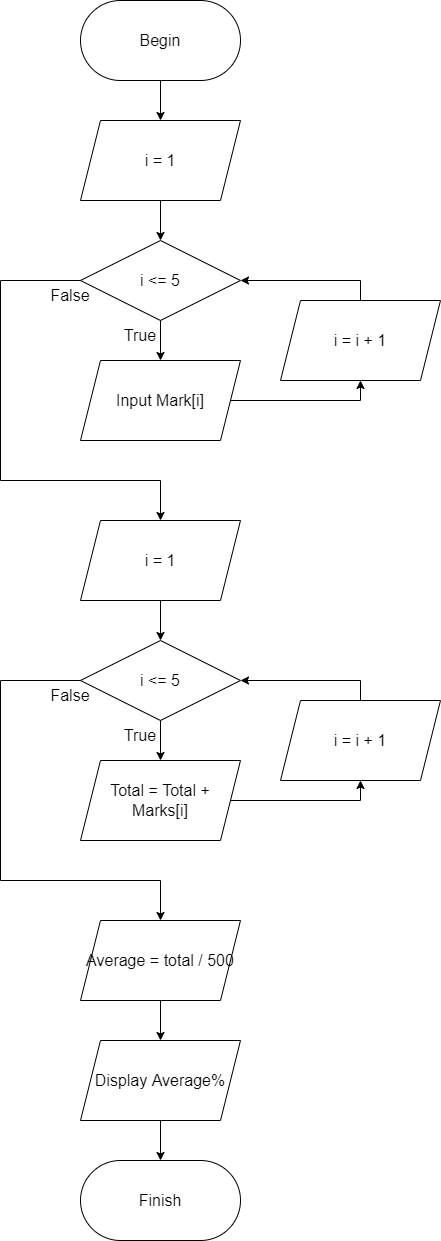

The diagram above was exported from draw.io. Its source (the exported page's mxGraphModel, read from the mxfile embedded in the PNG):
<mxGraphModel dx="1117" dy="1009" grid="1" gridSize="10" guides="1" tooltips="1" connect="1" arrows="1" fold="1" page="1" pageScale="1" pageWidth="850" pageHeight="1100" math="0" shadow="0">
  <root>
    <mxCell id="0" />
    <mxCell id="1" parent="0" />
    <mxCell id="PMNokYxuO7hLcUrcD1xU-1" value="&lt;font style=&quot;font-size: 16px&quot;&gt;Begin&lt;/font&gt;" style="rounded=1;whiteSpace=wrap;html=1;arcSize=50;" vertex="1" parent="1">
      <mxGeometry x="360" y="40" width="160" height="80" as="geometry" />
    </mxCell>
    <mxCell id="PMNokYxuO7hLcUrcD1xU-2" value="i = 1" style="shape=parallelogram;perimeter=parallelogramPerimeter;whiteSpace=wrap;html=1;fixedSize=1;fontSize=16;" vertex="1" parent="1">
      <mxGeometry x="360" y="160" width="160" height="80" as="geometry" />
    </mxCell>
    <mxCell id="PMNokYxuO7hLcUrcD1xU-3" value="i &amp;lt;= 5" style="rhombus;whiteSpace=wrap;html=1;fontSize=16;" vertex="1" parent="1">
      <mxGeometry x="360" y="280" width="160" height="80" as="geometry" />
    </mxCell>
    <mxCell id="PMNokYxuO7hLcUrcD1xU-5" value="Input Mark[i]" style="shape=parallelogram;perimeter=parallelogramPerimeter;whiteSpace=wrap;html=1;fixedSize=1;fontSize=16;" vertex="1" parent="1">
      <mxGeometry x="360" y="400" width="160" height="80" as="geometry" />
    </mxCell>
    <mxCell id="PMNokYxuO7hLcUrcD1xU-6" value="i = i + 1" style="shape=parallelogram;perimeter=parallelogramPerimeter;whiteSpace=wrap;html=1;fixedSize=1;fontSize=16;" vertex="1" parent="1">
      <mxGeometry x="560" y="340" width="160" height="80" as="geometry" />
    </mxCell>
    <mxCell id="PMNokYxuO7hLcUrcD1xU-7" value="" style="endArrow=none;html=1;rounded=0;fontSize=16;exitX=1;exitY=0.5;exitDx=0;exitDy=0;" edge="1" parent="1" source="PMNokYxuO7hLcUrcD1xU-5">
      <mxGeometry width="50" height="50" relative="1" as="geometry">
        <mxPoint x="330" y="270" as="sourcePoint" />
        <mxPoint x="640" y="440" as="targetPoint" />
      </mxGeometry>
    </mxCell>
    <mxCell id="PMNokYxuO7hLcUrcD1xU-8" value="" style="endArrow=classic;html=1;rounded=0;fontSize=16;entryX=0.5;entryY=1;entryDx=0;entryDy=0;" edge="1" parent="1" target="PMNokYxuO7hLcUrcD1xU-6">
      <mxGeometry width="50" height="50" relative="1" as="geometry">
        <mxPoint x="640" y="440" as="sourcePoint" />
        <mxPoint x="530" y="340" as="targetPoint" />
      </mxGeometry>
    </mxCell>
    <mxCell id="PMNokYxuO7hLcUrcD1xU-9" value="" style="endArrow=classic;html=1;rounded=0;fontSize=16;entryX=1;entryY=0.5;entryDx=0;entryDy=0;" edge="1" parent="1" target="PMNokYxuO7hLcUrcD1xU-3">
      <mxGeometry width="50" height="50" relative="1" as="geometry">
        <mxPoint x="640" y="320" as="sourcePoint" />
        <mxPoint x="530" y="340" as="targetPoint" />
      </mxGeometry>
    </mxCell>
    <mxCell id="PMNokYxuO7hLcUrcD1xU-11" value="" style="endArrow=none;html=1;rounded=0;fontSize=16;exitX=0.5;exitY=0;exitDx=0;exitDy=0;" edge="1" parent="1" source="PMNokYxuO7hLcUrcD1xU-6">
      <mxGeometry width="50" height="50" relative="1" as="geometry">
        <mxPoint x="520" y="370" as="sourcePoint" />
        <mxPoint x="640" y="320" as="targetPoint" />
      </mxGeometry>
    </mxCell>
    <mxCell id="PMNokYxuO7hLcUrcD1xU-12" value="" style="endArrow=classic;html=1;rounded=0;fontSize=16;exitX=0.5;exitY=1;exitDx=0;exitDy=0;entryX=0.5;entryY=0;entryDx=0;entryDy=0;" edge="1" parent="1" source="PMNokYxuO7hLcUrcD1xU-3" target="PMNokYxuO7hLcUrcD1xU-5">
      <mxGeometry width="50" height="50" relative="1" as="geometry">
        <mxPoint x="490" y="380" as="sourcePoint" />
        <mxPoint x="540" y="330" as="targetPoint" />
      </mxGeometry>
    </mxCell>
    <mxCell id="PMNokYxuO7hLcUrcD1xU-13" value="" style="endArrow=none;html=1;rounded=0;fontSize=16;entryX=0;entryY=0.5;entryDx=0;entryDy=0;" edge="1" parent="1" target="PMNokYxuO7hLcUrcD1xU-3">
      <mxGeometry width="50" height="50" relative="1" as="geometry">
        <mxPoint x="280" y="320" as="sourcePoint" />
        <mxPoint x="370" y="350" as="targetPoint" />
      </mxGeometry>
    </mxCell>
    <mxCell id="PMNokYxuO7hLcUrcD1xU-14" value="" style="endArrow=classic;html=1;rounded=0;fontSize=16;entryX=0.5;entryY=0;entryDx=0;entryDy=0;" edge="1" parent="1" target="PMNokYxuO7hLcUrcD1xU-17">
      <mxGeometry width="50" height="50" relative="1" as="geometry">
        <mxPoint x="440" y="520" as="sourcePoint" />
        <mxPoint x="280" y="560" as="targetPoint" />
      </mxGeometry>
    </mxCell>
    <mxCell id="PMNokYxuO7hLcUrcD1xU-15" value="" style="endArrow=classic;html=1;rounded=0;fontSize=16;exitX=0.5;exitY=1;exitDx=0;exitDy=0;entryX=0.5;entryY=0;entryDx=0;entryDy=0;" edge="1" parent="1" source="PMNokYxuO7hLcUrcD1xU-2" target="PMNokYxuO7hLcUrcD1xU-3">
      <mxGeometry width="50" height="50" relative="1" as="geometry">
        <mxPoint x="340" y="460" as="sourcePoint" />
        <mxPoint x="390" y="410" as="targetPoint" />
      </mxGeometry>
    </mxCell>
    <mxCell id="PMNokYxuO7hLcUrcD1xU-16" value="" style="endArrow=classic;html=1;rounded=0;fontSize=16;exitX=0.5;exitY=1;exitDx=0;exitDy=0;entryX=0.5;entryY=0;entryDx=0;entryDy=0;" edge="1" parent="1" source="PMNokYxuO7hLcUrcD1xU-1" target="PMNokYxuO7hLcUrcD1xU-2">
      <mxGeometry width="50" height="50" relative="1" as="geometry">
        <mxPoint x="330" y="240" as="sourcePoint" />
        <mxPoint x="380" y="190" as="targetPoint" />
      </mxGeometry>
    </mxCell>
    <mxCell id="PMNokYxuO7hLcUrcD1xU-17" value="i = 1" style="shape=parallelogram;perimeter=parallelogramPerimeter;whiteSpace=wrap;html=1;fixedSize=1;fontSize=16;" vertex="1" parent="1">
      <mxGeometry x="360" y="560" width="160" height="80" as="geometry" />
    </mxCell>
    <mxCell id="PMNokYxuO7hLcUrcD1xU-18" value="i &amp;lt;= 5" style="rhombus;whiteSpace=wrap;html=1;fontSize=16;" vertex="1" parent="1">
      <mxGeometry x="360" y="680" width="160" height="80" as="geometry" />
    </mxCell>
    <mxCell id="PMNokYxuO7hLcUrcD1xU-19" value="Total = Total + Marks[i]" style="shape=parallelogram;perimeter=parallelogramPerimeter;whiteSpace=wrap;html=1;fixedSize=1;fontSize=16;" vertex="1" parent="1">
      <mxGeometry x="360" y="800" width="160" height="80" as="geometry" />
    </mxCell>
    <mxCell id="PMNokYxuO7hLcUrcD1xU-20" value="i = i + 1" style="shape=parallelogram;perimeter=parallelogramPerimeter;whiteSpace=wrap;html=1;fixedSize=1;fontSize=16;" vertex="1" parent="1">
      <mxGeometry x="560" y="740" width="160" height="80" as="geometry" />
    </mxCell>
    <mxCell id="PMNokYxuO7hLcUrcD1xU-21" value="" style="endArrow=none;html=1;rounded=0;fontSize=16;exitX=1;exitY=0.5;exitDx=0;exitDy=0;" edge="1" parent="1" source="PMNokYxuO7hLcUrcD1xU-19">
      <mxGeometry width="50" height="50" relative="1" as="geometry">
        <mxPoint x="680" y="450" as="sourcePoint" />
        <mxPoint x="640" y="840" as="targetPoint" />
      </mxGeometry>
    </mxCell>
    <mxCell id="PMNokYxuO7hLcUrcD1xU-22" value="" style="endArrow=none;html=1;rounded=0;fontSize=16;exitX=0.5;exitY=0;exitDx=0;exitDy=0;" edge="1" parent="1" source="PMNokYxuO7hLcUrcD1xU-20">
      <mxGeometry width="50" height="50" relative="1" as="geometry">
        <mxPoint x="570" y="730" as="sourcePoint" />
        <mxPoint x="640" y="720" as="targetPoint" />
      </mxGeometry>
    </mxCell>
    <mxCell id="PMNokYxuO7hLcUrcD1xU-23" value="" style="endArrow=classic;html=1;rounded=0;fontSize=16;entryX=1;entryY=0.5;entryDx=0;entryDy=0;" edge="1" parent="1" target="PMNokYxuO7hLcUrcD1xU-18">
      <mxGeometry width="50" height="50" relative="1" as="geometry">
        <mxPoint x="640" y="720" as="sourcePoint" />
        <mxPoint x="580" y="690" as="targetPoint" />
      </mxGeometry>
    </mxCell>
    <mxCell id="PMNokYxuO7hLcUrcD1xU-24" value="" style="endArrow=classic;html=1;rounded=0;fontSize=16;entryX=0.5;entryY=1;entryDx=0;entryDy=0;" edge="1" parent="1" target="PMNokYxuO7hLcUrcD1xU-20">
      <mxGeometry width="50" height="50" relative="1" as="geometry">
        <mxPoint x="640" y="840" as="sourcePoint" />
        <mxPoint x="580" y="690" as="targetPoint" />
      </mxGeometry>
    </mxCell>
    <mxCell id="PMNokYxuO7hLcUrcD1xU-25" value="" style="endArrow=classic;html=1;rounded=0;fontSize=16;exitX=0.5;exitY=1;exitDx=0;exitDy=0;entryX=0.5;entryY=0;entryDx=0;entryDy=0;" edge="1" parent="1" source="PMNokYxuO7hLcUrcD1xU-17" target="PMNokYxuO7hLcUrcD1xU-18">
      <mxGeometry width="50" height="50" relative="1" as="geometry">
        <mxPoint x="530" y="740" as="sourcePoint" />
        <mxPoint x="580" y="690" as="targetPoint" />
      </mxGeometry>
    </mxCell>
    <mxCell id="PMNokYxuO7hLcUrcD1xU-26" value="" style="endArrow=classic;html=1;rounded=0;fontSize=16;exitX=0.5;exitY=1;exitDx=0;exitDy=0;entryX=0.5;entryY=0;entryDx=0;entryDy=0;" edge="1" parent="1" source="PMNokYxuO7hLcUrcD1xU-18" target="PMNokYxuO7hLcUrcD1xU-19">
      <mxGeometry width="50" height="50" relative="1" as="geometry">
        <mxPoint x="530" y="740" as="sourcePoint" />
        <mxPoint x="580" y="690" as="targetPoint" />
      </mxGeometry>
    </mxCell>
    <mxCell id="PMNokYxuO7hLcUrcD1xU-27" value="" style="endArrow=none;html=1;rounded=0;fontSize=16;" edge="1" parent="1">
      <mxGeometry width="50" height="50" relative="1" as="geometry">
        <mxPoint x="280" y="320" as="sourcePoint" />
        <mxPoint x="280" y="520" as="targetPoint" />
      </mxGeometry>
    </mxCell>
    <mxCell id="PMNokYxuO7hLcUrcD1xU-31" value="" style="endArrow=none;html=1;rounded=0;fontSize=16;" edge="1" parent="1">
      <mxGeometry width="50" height="50" relative="1" as="geometry">
        <mxPoint x="280" y="520" as="sourcePoint" />
        <mxPoint x="440" y="520" as="targetPoint" />
      </mxGeometry>
    </mxCell>
    <mxCell id="PMNokYxuO7hLcUrcD1xU-33" value="Average = total / 500" style="shape=parallelogram;perimeter=parallelogramPerimeter;whiteSpace=wrap;html=1;fixedSize=1;fontSize=16;" vertex="1" parent="1">
      <mxGeometry x="360" y="960" width="160" height="80" as="geometry" />
    </mxCell>
    <mxCell id="PMNokYxuO7hLcUrcD1xU-35" value="Display Average%" style="shape=parallelogram;perimeter=parallelogramPerimeter;whiteSpace=wrap;html=1;fixedSize=1;fontSize=16;" vertex="1" parent="1">
      <mxGeometry x="360" y="1080" width="160" height="80" as="geometry" />
    </mxCell>
    <mxCell id="PMNokYxuO7hLcUrcD1xU-36" value="&lt;font style=&quot;font-size: 16px&quot;&gt;Finish&lt;/font&gt;" style="rounded=1;whiteSpace=wrap;html=1;arcSize=50;" vertex="1" parent="1">
      <mxGeometry x="360" y="1200" width="160" height="80" as="geometry" />
    </mxCell>
    <mxCell id="PMNokYxuO7hLcUrcD1xU-38" value="" style="endArrow=classic;html=1;rounded=0;fontSize=16;exitX=0.5;exitY=1;exitDx=0;exitDy=0;entryX=0.5;entryY=0;entryDx=0;entryDy=0;" edge="1" parent="1" source="PMNokYxuO7hLcUrcD1xU-33" target="PMNokYxuO7hLcUrcD1xU-35">
      <mxGeometry width="50" height="50" relative="1" as="geometry">
        <mxPoint x="470" y="1100" as="sourcePoint" />
        <mxPoint x="520" y="1050" as="targetPoint" />
      </mxGeometry>
    </mxCell>
    <mxCell id="PMNokYxuO7hLcUrcD1xU-39" value="" style="endArrow=classic;html=1;rounded=0;fontSize=16;exitX=0.5;exitY=1;exitDx=0;exitDy=0;entryX=0.5;entryY=0;entryDx=0;entryDy=0;" edge="1" parent="1" source="PMNokYxuO7hLcUrcD1xU-35" target="PMNokYxuO7hLcUrcD1xU-36">
      <mxGeometry width="50" height="50" relative="1" as="geometry">
        <mxPoint x="470" y="1100" as="sourcePoint" />
        <mxPoint x="520" y="1050" as="targetPoint" />
      </mxGeometry>
    </mxCell>
    <mxCell id="PMNokYxuO7hLcUrcD1xU-41" value="" style="endArrow=none;html=1;rounded=0;fontSize=16;entryX=0;entryY=0.5;entryDx=0;entryDy=0;" edge="1" parent="1" target="PMNokYxuO7hLcUrcD1xU-18">
      <mxGeometry width="50" height="50" relative="1" as="geometry">
        <mxPoint x="280" y="720" as="sourcePoint" />
        <mxPoint x="360" y="800" as="targetPoint" />
      </mxGeometry>
    </mxCell>
    <mxCell id="PMNokYxuO7hLcUrcD1xU-42" value="" style="endArrow=none;html=1;rounded=0;fontSize=16;" edge="1" parent="1">
      <mxGeometry width="50" height="50" relative="1" as="geometry">
        <mxPoint x="280" y="720" as="sourcePoint" />
        <mxPoint x="280" y="920" as="targetPoint" />
      </mxGeometry>
    </mxCell>
    <mxCell id="PMNokYxuO7hLcUrcD1xU-43" value="" style="endArrow=none;html=1;rounded=0;fontSize=16;" edge="1" parent="1">
      <mxGeometry width="50" height="50" relative="1" as="geometry">
        <mxPoint x="280" y="920" as="sourcePoint" />
        <mxPoint x="440" y="920" as="targetPoint" />
      </mxGeometry>
    </mxCell>
    <mxCell id="PMNokYxuO7hLcUrcD1xU-44" value="" style="endArrow=classic;html=1;rounded=0;fontSize=16;entryX=0.5;entryY=0;entryDx=0;entryDy=0;" edge="1" parent="1" target="PMNokYxuO7hLcUrcD1xU-33">
      <mxGeometry width="50" height="50" relative="1" as="geometry">
        <mxPoint x="440" y="920" as="sourcePoint" />
        <mxPoint x="380" y="750" as="targetPoint" />
      </mxGeometry>
    </mxCell>
    <mxCell id="PMNokYxuO7hLcUrcD1xU-45" value="True" style="text;html=1;strokeColor=none;fillColor=none;align=center;verticalAlign=middle;whiteSpace=wrap;rounded=0;fontSize=16;" vertex="1" parent="1">
      <mxGeometry x="390" y="360" width="60" height="30" as="geometry" />
    </mxCell>
    <mxCell id="PMNokYxuO7hLcUrcD1xU-46" value="True" style="text;html=1;strokeColor=none;fillColor=none;align=center;verticalAlign=middle;whiteSpace=wrap;rounded=0;fontSize=16;" vertex="1" parent="1">
      <mxGeometry x="390" y="760" width="60" height="30" as="geometry" />
    </mxCell>
    <mxCell id="PMNokYxuO7hLcUrcD1xU-47" value="False" style="text;html=1;strokeColor=none;fillColor=none;align=center;verticalAlign=middle;whiteSpace=wrap;rounded=0;fontSize=16;" vertex="1" parent="1">
      <mxGeometry x="320" y="720" width="60" height="30" as="geometry" />
    </mxCell>
    <mxCell id="PMNokYxuO7hLcUrcD1xU-48" value="False" style="text;html=1;strokeColor=none;fillColor=none;align=center;verticalAlign=middle;whiteSpace=wrap;rounded=0;fontSize=16;" vertex="1" parent="1">
      <mxGeometry x="320" y="320" width="60" height="30" as="geometry" />
    </mxCell>
  </root>
</mxGraphModel>